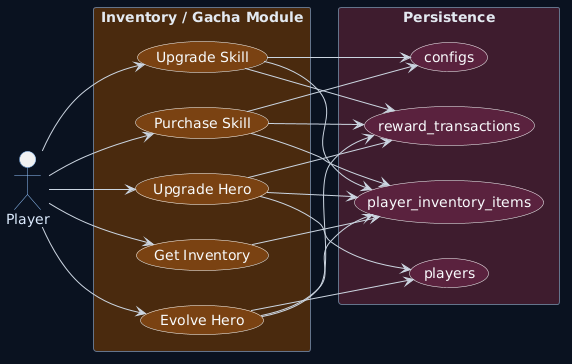

The diagram above was rendered by PlantUML. Its source (embedded in the PNG):
@startuml
left to right direction

skinparam backgroundColor #0b1220
skinparam shadowing false
skinparam defaultFontName DejaVu Sans
skinparam defaultFontColor #e5e7eb
skinparam ArrowColor #cbd5e1
skinparam packageStyle rectangle
skinparam rectangle {
  BorderColor #64748b
  FontColor #e2e8f0
}
skinparam actor {
  BorderColor #93c5fd
  FontColor #dbeafe
}
skinparam usecase {
  BorderColor #f8fafc
  FontColor #f8fafc
  BackgroundColor #1f2937
}

actor Player as player
rectangle "Inventory / Gacha Module" #4a2b0f {
  usecase "Get Inventory" as UC_GetInv #7a4312
  usecase "Upgrade Hero" as UC_UpgradeHero #7a4312
  usecase "Evolve Hero" as UC_EvolveHero #7a4312
  usecase "Purchase Skill" as UC_BuySkill #7a4312
  usecase "Upgrade Skill" as UC_UpgradeSkill #7a4312
}
rectangle "Persistence" #3f1d2e {
  usecase "player_inventory_items" as DB_PII #5b233f
  usecase "reward_transactions" as DB_RT #5b233f
  usecase "players" as DB_P #5b233f
  usecase "configs" as DB_C #5b233f
}
player --> UC_GetInv
player --> UC_UpgradeHero
player --> UC_EvolveHero
player --> UC_BuySkill
player --> UC_UpgradeSkill
UC_GetInv --> DB_PII
UC_UpgradeHero --> DB_PII
UC_EvolveHero --> DB_PII
UC_BuySkill --> DB_PII
UC_UpgradeSkill --> DB_PII
UC_UpgradeHero --> DB_RT
UC_EvolveHero --> DB_RT
UC_BuySkill --> DB_RT
UC_UpgradeSkill --> DB_RT
UC_UpgradeHero --> DB_P
UC_EvolveHero --> DB_P
UC_BuySkill --> DB_C
UC_UpgradeSkill --> DB_C
@enduml